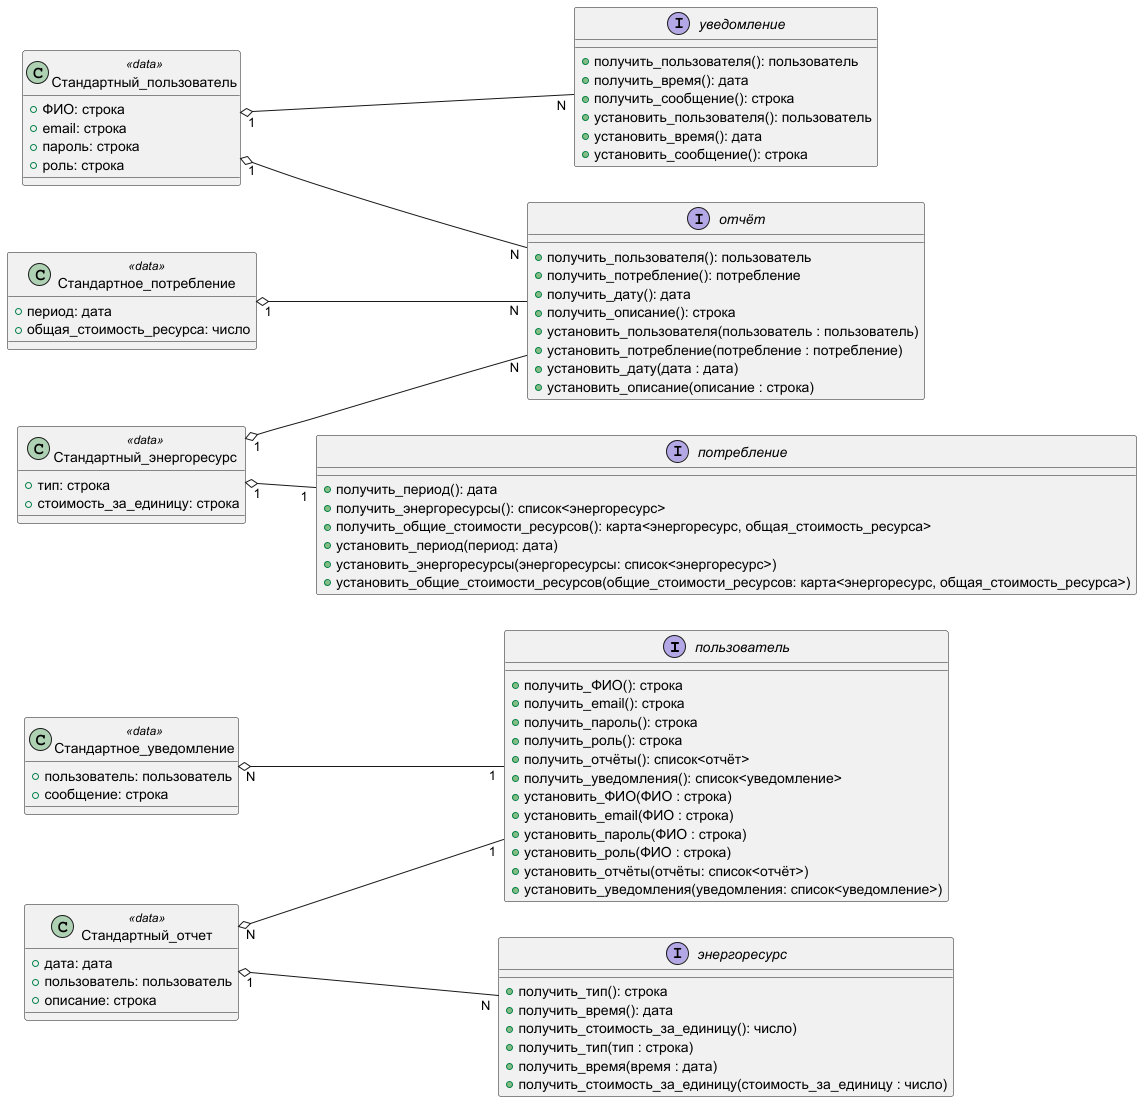

The diagram above was rendered by PlantUML. Its source (embedded in the PNG):
@startuml
left to right direction

interface пользователь {
  + получить_ФИО(): строка
  + получить_email(): строка
  + получить_пароль(): строка
  + получить_роль(): строка
  + получить_отчёты(): список<отчёт>
  + получить_уведомления(): список<уведомление>
  + установить_ФИО(ФИО : строка)
  + установить_email(ФИО : строка)
  + установить_пароль(ФИО : строка)
  + установить_роль(ФИО : строка)
  + установить_отчёты(отчёты: список<отчёт>)
  + установить_уведомления(уведомления: список<уведомление>)
}

interface уведомление {
  + получить_пользователя(): пользователь
  + получить_время(): дата
  + получить_сообщение(): строка
  + установить_пользователя(): пользователь
  + установить_время(): дата
  + установить_сообщение(): строка
}

interface отчёт {
  + получить_пользователя(): пользователь
  + получить_потребление(): потребление
  + получить_дату(): дата
  + получить_описание(): строка
  + установить_пользователя(пользователь : пользователь)
  + установить_потребление(потребление : потребление)
  + установить_дату(дата : дата)
  + установить_описание(описание : строка)
}


interface потребление {
  + получить_период(): дата
  + получить_энергоресурсы(): список<энергоресурс>
  + получить_общие_стоимости_ресурсов(): карта<энергоресурс, общая_стоимость_ресурса>
  + установить_период(период: дата)
  + установить_энергоресурсы(энергоресурсы: список<энергоресурс>)
  + установить_общие_стоимости_ресурсов(общие_стоимости_ресурсов: карта<энергоресурс, общая_стоимость_ресурса>)
}

interface энергоресурс {
  + получить_тип(): строка
  + получить_время(): дата
  + получить_стоимость_за_единицу(): число)
  + получить_тип(тип : строка)
  + получить_время(время : дата)
  + получить_стоимость_за_единицу(стоимость_за_единицу : число)
}

class Стандартный_пользователь <<data>> {
  + ФИО: строка
  + email: строка
  + пароль: строка
  + роль: строка
}

class Стандартный_энергоресурс <<data>> {
  + тип: строка
  + стоимость_за_единицу: строка
}

class "Стандартное_потребление" <<data>> {
  + период: дата
  + общая_стоимость_ресурса: число
}

class Стандартное_уведомление <<data>> {
  + пользователь: пользователь
  + сообщение: строка
}

class Стандартный_отчет <<data>> {
  + дата: дата
  + пользователь: пользователь
  + описание: строка
}

Стандартный_пользователь "1" o-- "N" уведомление
Стандартный_пользователь "1" o-- "N" отчёт
Стандартный_энергоресурс "1" o-- "N" отчёт
Стандартный_энергоресурс "1" o-- "1" потребление
"Стандартное_потребление" "1" o-- "N" отчёт
Стандартный_отчет "1" o-- "N" энергоресурс
Стандартный_отчет "N" o-- "1" пользователь
Стандартное_уведомление "N" o-- "1" пользователь


@enduml